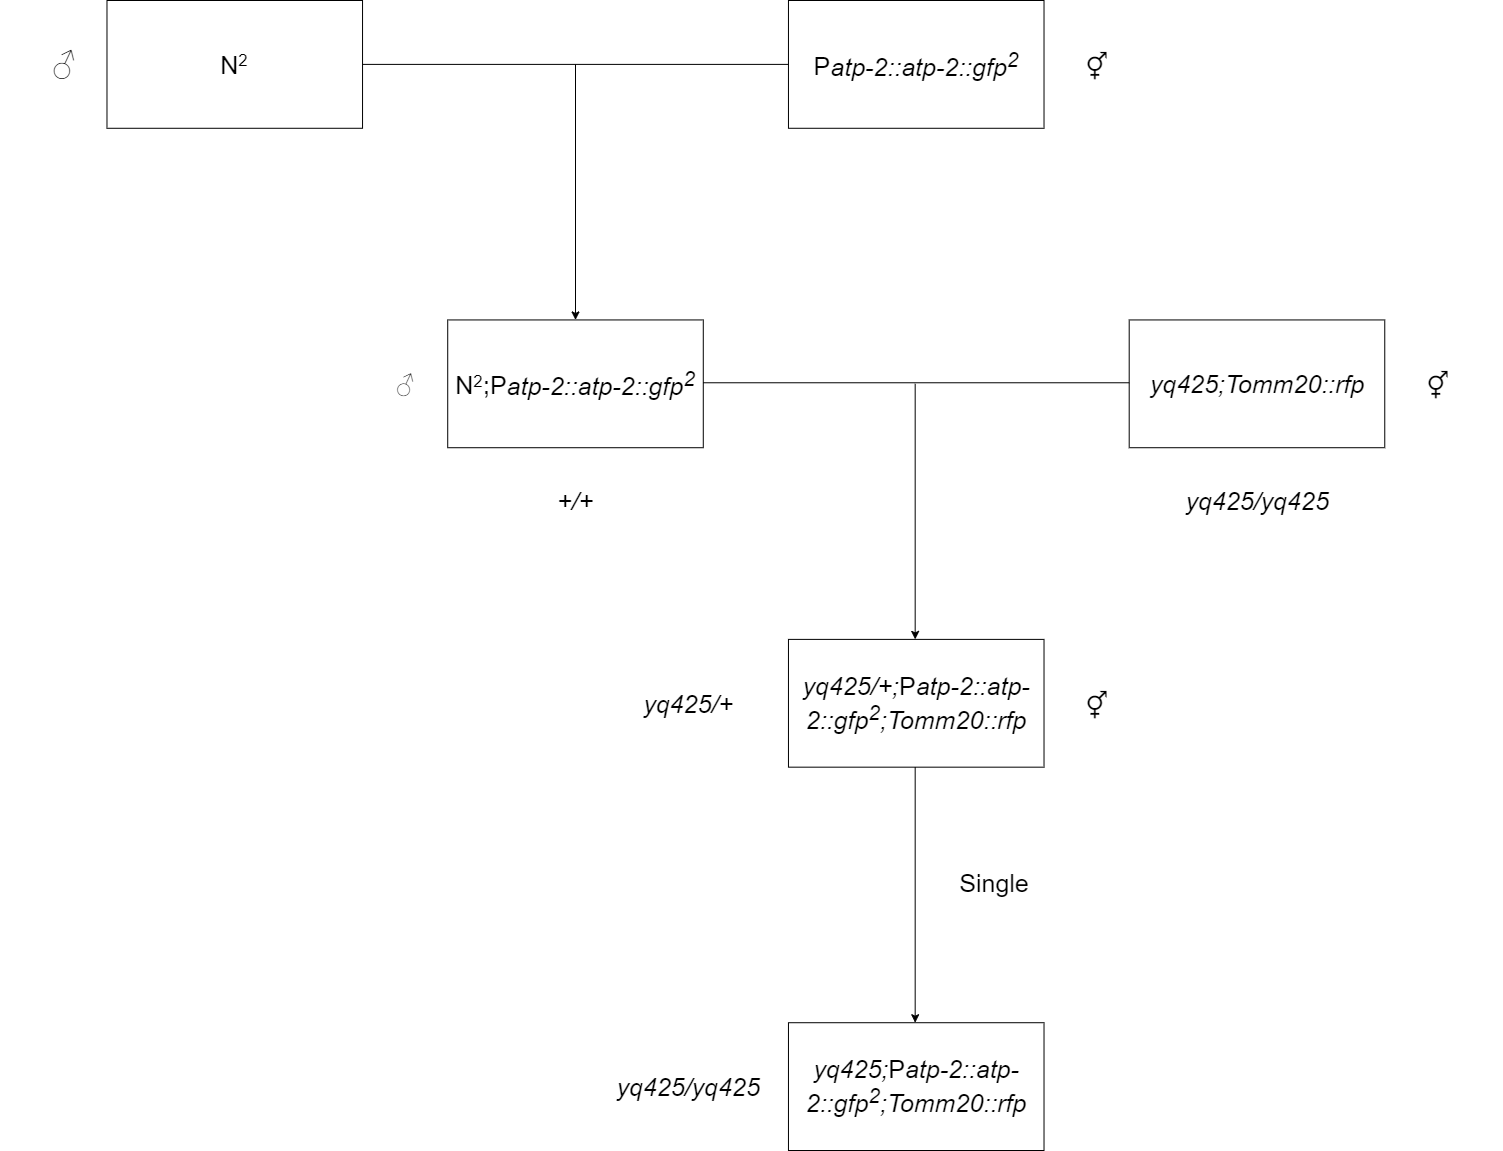

The diagram above was exported from draw.io. Its source (the exported page's mxGraphModel, read from the mxfile embedded in the PNG):
<mxGraphModel dx="626" dy="509" grid="1" gridSize="10" guides="1" tooltips="1" connect="1" arrows="1" fold="1" page="1" pageScale="1" pageWidth="1503" pageHeight="1152" background="#ffffff" math="0" shadow="0">
  <root>
    <mxCell id="0" />
    <mxCell id="1" parent="0" />
    <mxCell id="t5HImLEi51tOFjgnSbht-27" value="" style="group;fontFamily=Helvetica;fontStyle=0;html=1;" parent="1" vertex="1" connectable="0">
      <mxGeometry width="1501.39" height="1150" as="geometry" />
    </mxCell>
    <mxCell id="t5HImLEi51tOFjgnSbht-28" value="N&lt;span style=&quot;font-size: 20.8333px;&quot;&gt;&lt;sup&gt;2&lt;/sup&gt;&lt;/span&gt;" style="rounded=0;whiteSpace=wrap;fillColor=none;strokeColor=#000000;fontColor=#000000;fontSize=25;fontFamily=Helvetica;html=1;fontStyle=0;" parent="t5HImLEi51tOFjgnSbht-27" vertex="1">
      <mxGeometry x="106.48156028368795" width="255.5557446808511" height="127.77777777777779" as="geometry" />
    </mxCell>
    <mxCell id="t5HImLEi51tOFjgnSbht-29" value="P&lt;i&gt;atp-2::atp-2::gfp&lt;sup&gt;2&lt;/sup&gt;&lt;/i&gt;" style="rounded=0;whiteSpace=wrap;fillColor=none;strokeColor=#000000;fontColor=#000000;fontSize=25;fontFamily=Helvetica;html=1;fontStyle=0;" parent="t5HImLEi51tOFjgnSbht-27" vertex="1">
      <mxGeometry x="787.9635460992909" width="255.5557446808511" height="127.77777777777779" as="geometry" />
    </mxCell>
    <mxCell id="t5HImLEi51tOFjgnSbht-30" value="" style="endArrow=none;entryX=0;entryY=0.5;entryDx=0;entryDy=0;exitX=1;exitY=0.5;exitDx=0;exitDy=0;fillColor=#f9f7ed;strokeColor=#000000;fontColor=#000000;fontSize=25;fontFamily=Helvetica;html=1;fontStyle=0;" parent="t5HImLEi51tOFjgnSbht-27" source="t5HImLEi51tOFjgnSbht-28" target="t5HImLEi51tOFjgnSbht-29" edge="1">
      <mxGeometry width="50" height="50" relative="1" as="geometry">
        <mxPoint x="362.0373049645391" y="319.44444444444446" as="sourcePoint" />
        <mxPoint x="468.51886524822703" y="212.962962962963" as="targetPoint" />
      </mxGeometry>
    </mxCell>
    <mxCell id="t5HImLEi51tOFjgnSbht-31" value="" style="endArrow=classic;fillColor=#f9f7ed;strokeColor=#000000;fontColor=#000000;fontSize=25;fontFamily=Helvetica;html=1;fontStyle=0;" parent="t5HImLEi51tOFjgnSbht-27" edge="1">
      <mxGeometry width="50" height="50" relative="1" as="geometry">
        <mxPoint x="575.000425531915" y="63.88888888888889" as="sourcePoint" />
        <mxPoint x="575.000425531915" y="319.44444444444446" as="targetPoint" />
      </mxGeometry>
    </mxCell>
    <mxCell id="t5HImLEi51tOFjgnSbht-32" value="N&lt;span style=&quot;font-size: 20.8333px;&quot;&gt;&lt;sup&gt;2&lt;/sup&gt;&lt;/span&gt;;P&lt;i&gt;atp-2::atp-2::gfp&lt;sup&gt;2&lt;/sup&gt;&lt;/i&gt;" style="rounded=0;whiteSpace=wrap;strokeColor=#000000;fontSize=25;fontColor=#000000;fillColor=none;fontFamily=Helvetica;html=1;fontStyle=0;" parent="t5HImLEi51tOFjgnSbht-27" vertex="1">
      <mxGeometry x="447.22255319148945" y="319.44444444444446" width="255.5557446808511" height="127.77777777777779" as="geometry" />
    </mxCell>
    <mxCell id="t5HImLEi51tOFjgnSbht-33" value="&lt;i&gt;yq425;Tomm20::rfp&lt;/i&gt;" style="rounded=0;whiteSpace=wrap;strokeColor=#000000;fontSize=25;fontColor=#000000;fillColor=none;fontFamily=Helvetica;html=1;fontStyle=0;" parent="t5HImLEi51tOFjgnSbht-27" vertex="1">
      <mxGeometry x="1128.7045390070923" y="319.44444444444446" width="255.5557446808511" height="127.77777777777779" as="geometry" />
    </mxCell>
    <mxCell id="t5HImLEi51tOFjgnSbht-34" value="" style="endArrow=none;entryX=0;entryY=0.5;entryDx=0;entryDy=0;exitX=1;exitY=0.5;exitDx=0;exitDy=0;fillColor=#f9f7ed;strokeColor=#000000;fontColor=#000000;fontSize=25;fontFamily=Helvetica;html=1;fontStyle=0;" parent="t5HImLEi51tOFjgnSbht-27" edge="1">
      <mxGeometry width="50" height="50" relative="1" as="geometry">
        <mxPoint x="702.7782978723405" y="382.26851851851853" as="sourcePoint" />
        <mxPoint x="1128.7045390070923" y="382.26851851851853" as="targetPoint" />
      </mxGeometry>
    </mxCell>
    <mxCell id="t5HImLEi51tOFjgnSbht-35" value="" style="endArrow=classic;fillColor=#f9f7ed;strokeColor=#000000;fontColor=#000000;fontSize=25;fontFamily=Helvetica;html=1;fontStyle=0;" parent="t5HImLEi51tOFjgnSbht-27" edge="1">
      <mxGeometry width="50" height="50" relative="1" as="geometry">
        <mxPoint x="914.6766028368796" y="383.33333333333337" as="sourcePoint" />
        <mxPoint x="914.6766028368796" y="638.8888888888889" as="targetPoint" />
      </mxGeometry>
    </mxCell>
    <mxCell id="t5HImLEi51tOFjgnSbht-36" value="&lt;i&gt;yq425/+;&lt;/i&gt;P&lt;i&gt;atp-2::atp-2::gfp&lt;/i&gt;&lt;sup style=&quot;font-style: italic;&quot;&gt;2&lt;/sup&gt;&lt;i&gt;;&lt;/i&gt;&lt;span style=&quot;font-style: italic; background-color: initial;&quot;&gt;Tomm20::rfp&lt;/span&gt;" style="rounded=0;whiteSpace=wrap;strokeColor=#000000;fontSize=25;fontColor=#000000;fillColor=none;fontFamily=Helvetica;html=1;fontStyle=0;" parent="t5HImLEi51tOFjgnSbht-27" vertex="1">
      <mxGeometry x="787.9635460992909" y="638.8888888888889" width="255.5557446808511" height="127.77777777777779" as="geometry" />
    </mxCell>
    <mxCell id="t5HImLEi51tOFjgnSbht-39" value="+/+" style="text;strokeColor=none;fillColor=none;align=center;verticalAlign=middle;whiteSpace=wrap;rounded=0;fontSize=25;fontColor=#000000;fontFamily=Helvetica;html=1;fontStyle=2;" parent="t5HImLEi51tOFjgnSbht-27" vertex="1">
      <mxGeometry x="511.1114893617022" y="468.51851851851853" width="127.77787234042555" height="63.88888888888889" as="geometry" />
    </mxCell>
    <mxCell id="t5HImLEi51tOFjgnSbht-40" value="&lt;i&gt;yq425/yq425&lt;/i&gt;" style="text;strokeColor=none;fillColor=none;align=center;verticalAlign=middle;whiteSpace=wrap;rounded=0;fontSize=25;fontColor=#000000;fontFamily=Helvetica;html=1;fontStyle=0;" parent="t5HImLEi51tOFjgnSbht-27" vertex="1">
      <mxGeometry x="1192.5934751773052" y="468.51851851851853" width="127.77787234042555" height="63.88888888888889" as="geometry" />
    </mxCell>
    <mxCell id="t5HImLEi51tOFjgnSbht-41" value="yq425/+" style="text;strokeColor=none;fillColor=none;align=center;verticalAlign=middle;whiteSpace=wrap;rounded=0;fontSize=25;fontColor=#000000;fontFamily=Helvetica;html=1;fontStyle=2;" parent="t5HImLEi51tOFjgnSbht-27" vertex="1">
      <mxGeometry x="623.9993617021278" y="670.8333333333334" width="127.77787234042555" height="63.88888888888889" as="geometry" />
    </mxCell>
    <mxCell id="t5HImLEi51tOFjgnSbht-42" value="" style="endArrow=classic;fillColor=#f9f7ed;strokeColor=#000000;fontColor=#000000;fontSize=25;fontFamily=Helvetica;html=1;fontStyle=0;" parent="t5HImLEi51tOFjgnSbht-27" edge="1">
      <mxGeometry width="50" height="50" relative="1" as="geometry">
        <mxPoint x="914.6766028368796" y="766.6666666666667" as="sourcePoint" />
        <mxPoint x="914.6766028368796" y="1022.2222222222223" as="targetPoint" />
      </mxGeometry>
    </mxCell>
    <mxCell id="t5HImLEi51tOFjgnSbht-43" value="&lt;i&gt;yq425;&lt;/i&gt;P&lt;i&gt;atp-2::atp-2::gfp&lt;/i&gt;&lt;sup style=&quot;font-style: italic;&quot;&gt;2&lt;/sup&gt;&lt;i&gt;;&lt;/i&gt;&lt;span style=&quot;font-style: italic; background-color: initial;&quot;&gt;Tomm20::rfp&lt;/span&gt;" style="rounded=0;whiteSpace=wrap;strokeColor=#000000;fontSize=25;fontColor=#000000;fillColor=none;fontFamily=Helvetica;html=1;fontStyle=0;" parent="t5HImLEi51tOFjgnSbht-27" vertex="1">
      <mxGeometry x="787.9635460992909" y="1022.2222222222223" width="255.5557446808511" height="127.77777777777779" as="geometry" />
    </mxCell>
    <mxCell id="t5HImLEi51tOFjgnSbht-44" value="yq425/yq&lt;span style=&quot;background-color: initial;&quot;&gt;425&lt;/span&gt;" style="text;strokeColor=none;fillColor=none;align=center;verticalAlign=middle;whiteSpace=wrap;rounded=0;fontSize=25;fontColor=#000000;fontFamily=Helvetica;html=1;fontStyle=2;" parent="t5HImLEi51tOFjgnSbht-27" vertex="1">
      <mxGeometry x="623.9993617021278" y="1054.1666666666667" width="127.77787234042555" height="63.88888888888889" as="geometry" />
    </mxCell>
    <mxCell id="t5HImLEi51tOFjgnSbht-45" value="♂" style="text;strokeColor=none;fillColor=none;align=center;verticalAlign=middle;whiteSpace=wrap;rounded=0;fontSize=32;fontColor=#000000;fontFamily=Helvetica;fontStyle=0;html=1;" parent="t5HImLEi51tOFjgnSbht-27" vertex="1">
      <mxGeometry y="31.944444444444446" width="127.77787234042555" height="63.88888888888889" as="geometry" />
    </mxCell>
    <mxCell id="t5HImLEi51tOFjgnSbht-46" value="♂" style="text;strokeColor=none;fillColor=none;align=center;verticalAlign=middle;whiteSpace=wrap;rounded=0;fontSize=25;fontColor=#000000;fontStyle=0;fontFamily=Helvetica;html=1;" parent="t5HImLEi51tOFjgnSbht-27" vertex="1">
      <mxGeometry x="340.74099290780146" y="351.3888888888889" width="127.77787234042555" height="63.88888888888889" as="geometry" />
    </mxCell>
    <mxCell id="t5HImLEi51tOFjgnSbht-47" value="⚥" style="text;strokeColor=none;fillColor=none;align=center;verticalAlign=middle;whiteSpace=wrap;rounded=0;fontSize=32;fontColor=#000000;fontFamily=Helvetica;fontStyle=0;html=1;" parent="t5HImLEi51tOFjgnSbht-27" vertex="1">
      <mxGeometry x="1032.8711347517733" y="31.944444444444446" width="127.77787234042555" height="63.88888888888889" as="geometry" />
    </mxCell>
    <mxCell id="t5HImLEi51tOFjgnSbht-48" value="⚥" style="text;strokeColor=none;fillColor=none;align=center;verticalAlign=middle;whiteSpace=wrap;rounded=0;fontSize=32;fontColor=#000000;fontFamily=Helvetica;html=1;fontStyle=0;" parent="t5HImLEi51tOFjgnSbht-27" vertex="1">
      <mxGeometry x="1373.6121276595748" y="351.3888888888889" width="127.77787234042555" height="63.88888888888889" as="geometry" />
    </mxCell>
    <mxCell id="t5HImLEi51tOFjgnSbht-49" value="⚥" style="text;strokeColor=none;fillColor=none;align=center;verticalAlign=middle;whiteSpace=wrap;rounded=0;fontSize=32;fontColor=#000000;fontFamily=Helvetica;html=1;fontStyle=0;" parent="t5HImLEi51tOFjgnSbht-27" vertex="1">
      <mxGeometry x="1032.8737588652482" y="670.8333333333334" width="127.77787234042555" height="63.88888888888889" as="geometry" />
    </mxCell>
    <mxCell id="t5HImLEi51tOFjgnSbht-53" value="Single" style="text;strokeColor=none;fillColor=none;align=center;verticalAlign=middle;whiteSpace=wrap;rounded=0;fontSize=25;fontColor=#000000;fontFamily=Helvetica;html=1;fontStyle=0;" parent="t5HImLEi51tOFjgnSbht-27" vertex="1">
      <mxGeometry x="929.9993617021278" y="850.0033333333333" width="127.77787234042555" height="63.88888888888889" as="geometry" />
    </mxCell>
  </root>
</mxGraphModel>